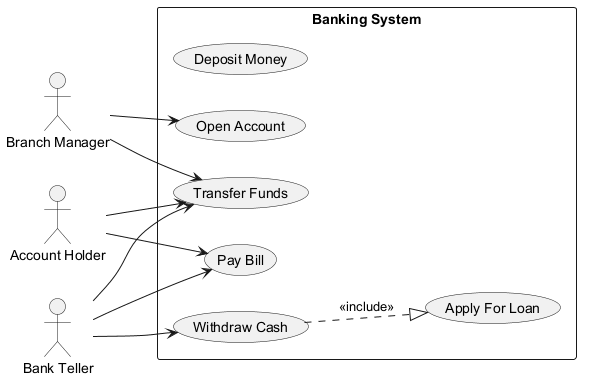

The diagram above was rendered by PlantUML. Its source (embedded in the PNG):
@startuml
skinparam monochrome true
left to right direction
actor "Account Holder" as AH
actor "Branch Manager" as BM
actor "Bank Teller" as BT
rectangle "Banking System" {
  usecase "Deposit Money" as UC_DepositMoney
  usecase "Apply For Loan" as UC_ApplyForLoan
  usecase "Pay Bill" as UC_PayBill
  usecase "Withdraw Cash" as UC_WithdrawCash
  usecase "Transfer Funds" as UC_TransferFunds
  usecase "Open Account" as UC_OpenAccount
}
AH --> UC_PayBill
AH --> UC_TransferFunds
BM --> UC_OpenAccount
BM --> UC_TransferFunds
BT --> UC_TransferFunds
BT --> UC_PayBill
BT --> UC_WithdrawCash
UC_WithdrawCash ..|> UC_ApplyForLoan : <<include>>
@enduml